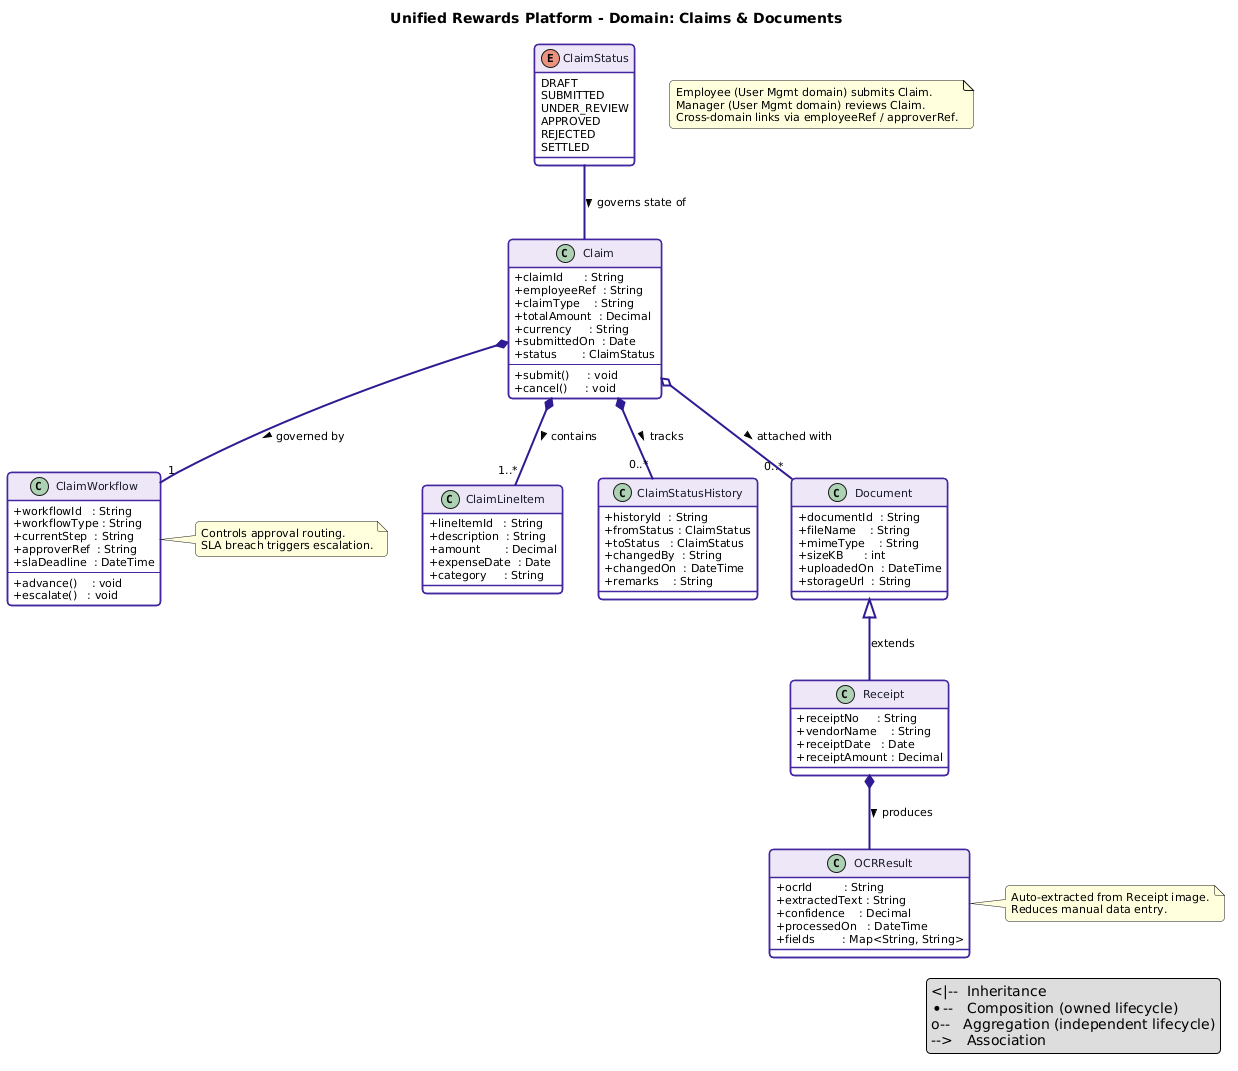

The diagram above was rendered by PlantUML. Its source (embedded in the PNG):
@startuml
title Unified Rewards Platform - Domain: Claims & Documents

top to bottom direction

skinparam defaultFontName        SansSerif
skinparam defaultFontSize        11
skinparam classAttributeIconSize 0
skinparam shadowing              false
skinparam roundCorner            8
skinparam ArrowThickness         2

skinparam class {
  BackgroundColor       #FFFFFF
  BorderColor           #4527A0
  ArrowColor            #311B92
  FontColor             #1a1a2e
  HeaderBackgroundColor #EDE7F6
  FontSize              11
  BorderThickness       1.5
}

skinparam enum {
  BackgroundColor       #FFF8E1
  BorderColor           #FFB300
  HeaderBackgroundColor #FFE082
}

' ══════════════════════════════════════════
' ENUMS
' ══════════════════════════════════════════

enum ClaimStatus {
  DRAFT
  SUBMITTED
  UNDER_REVIEW
  APPROVED
  REJECTED
  SETTLED
}

' ══════════════════════════════════════════
' CLAIMS CLASSES
' ══════════════════════════════════════════

class Claim {
  +claimId      : String
  +employeeRef  : String
  +claimType    : String
  +totalAmount  : Decimal
  +currency     : String
  +submittedOn  : Date
  +status       : ClaimStatus
  --
  +submit()     : void
  +cancel()     : void
}

class ClaimLineItem {
  +lineItemId   : String
  +description  : String
  +amount       : Decimal
  +expenseDate  : Date
  +category     : String
}

class ClaimStatusHistory {
  +historyId  : String
  +fromStatus : ClaimStatus
  +toStatus   : ClaimStatus
  +changedBy  : String
  +changedOn  : DateTime
  +remarks    : String
}

class ClaimWorkflow {
  +workflowId   : String
  +workflowType : String
  +currentStep  : String
  +approverRef  : String
  +slaDeadline  : DateTime
  --
  +advance()    : void
  +escalate()   : void
}

' ══════════════════════════════════════════
' DOCUMENT CLASSES
' ══════════════════════════════════════════

class Document {
  +documentId  : String
  +fileName    : String
  +mimeType    : String
  +sizeKB      : int
  +uploadedOn  : DateTime
  +storageUrl  : String
}

class Receipt {
  +receiptNo     : String
  +vendorName    : String
  +receiptDate   : Date
  +receiptAmount : Decimal
}

class OCRResult {
  +ocrId         : String
  +extractedText : String
  +confidence    : Decimal
  +processedOn   : DateTime
  +fields        : Map<String, String>
}

' ══════════════════════════════════════════
' RELATIONSHIPS
' ══════════════════════════════════════════

ClaimStatus         --      Claim                  : governs state of >

Claim               *-- "1..*" ClaimLineItem        : contains >
Claim               *-- "0..*" ClaimStatusHistory   : tracks >
Claim               *-- "1"    ClaimWorkflow        : governed by >
Claim              o-- "0..*"  Document             : attached with >

Document            <|--       Receipt              : extends
Receipt              *--        OCRResult            : produces >

note as N1
  Employee (User Mgmt domain) submits Claim.
  Manager (User Mgmt domain) reviews Claim.
  Cross-domain links via employeeRef / approverRef.
end note

note right of ClaimWorkflow
  Controls approval routing.
  SLA breach triggers escalation.
end note

note right of OCRResult
  Auto-extracted from Receipt image.
  Reduces manual data entry.
end note

legend right
  <|--  Inheritance
  *--   Composition (owned lifecycle)
  o--   Aggregation (independent lifecycle)
  -->   Association
endlegend
@enduml